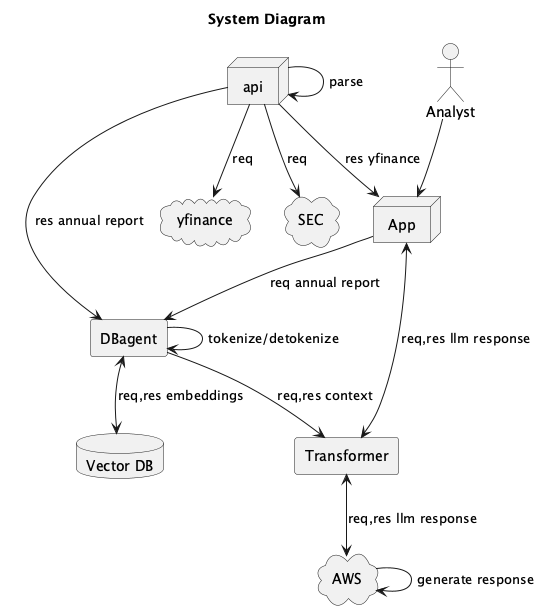

The diagram above was rendered by PlantUML. Its source (embedded in the PNG):
@startuml
actor Analyst
node App
node api
agent DBagent as dba
agent Transformer
cloud "yfinance" as yf
cloud AWS as aws
cloud SEC as sec
database "Vector DB" as vdb

title System Diagram

' Relationships
Analyst --> App
App --> dba: req annual report
App <--> Transformer: req,res llm response
api --> App: res yfinance
api --> dba: res annual report
api --> sec: req
api --> yf: req
api -> api: parse
aws -> aws: generate response
dba <--> vdb: req,res embeddings
dba --> Transformer: req,res context
dba --> dba: tokenize/detokenize
Transformer <--> aws: req,res llm response


@enduml